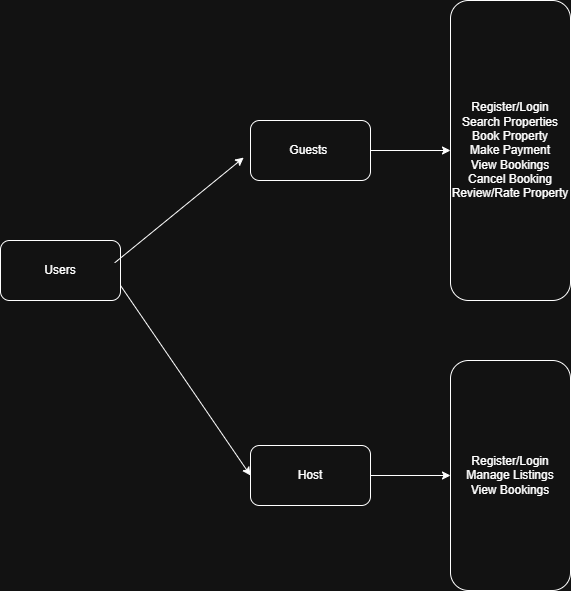

The diagram above was exported from draw.io. Its source (the exported page's mxGraphModel, read from the mxfile embedded in the PNG):
<mxGraphModel dx="1403" dy="764" grid="1" gridSize="10" guides="1" tooltips="1" connect="1" arrows="1" fold="1" page="1" pageScale="1" pageWidth="850" pageHeight="1100" math="0" shadow="0" extFonts="Permanent Marker^https://fonts.googleapis.com/css?family=Permanent+Marker">
  <root>
    <mxCell id="0" />
    <mxCell id="1" parent="0" />
    <mxCell id="U7oMa23jtqwgxLqNa6D5-4" value="" style="edgeStyle=orthogonalEdgeStyle;rounded=0;orthogonalLoop=1;jettySize=auto;html=1;" edge="1" parent="1" source="U7oMa23jtqwgxLqNa6D5-2" target="U7oMa23jtqwgxLqNa6D5-3">
      <mxGeometry relative="1" as="geometry" />
    </mxCell>
    <mxCell id="U7oMa23jtqwgxLqNa6D5-2" value="Guests&amp;nbsp;" style="rounded=1;whiteSpace=wrap;html=1;" vertex="1" parent="1">
      <mxGeometry x="370" y="360" width="120" height="60" as="geometry" />
    </mxCell>
    <mxCell id="U7oMa23jtqwgxLqNa6D5-3" value="Register/Login&lt;div&gt;Search Properties&lt;/div&gt;&lt;div&gt;Book Property&lt;/div&gt;&lt;div&gt;Make Payment&lt;/div&gt;&lt;div&gt;View Bookings&lt;/div&gt;&lt;div&gt;Cancel Booking&lt;/div&gt;&lt;div&gt;Review/Rate Property&lt;/div&gt;" style="rounded=1;whiteSpace=wrap;html=1;" vertex="1" parent="1">
      <mxGeometry x="570" y="240" width="120" height="300" as="geometry" />
    </mxCell>
    <mxCell id="U7oMa23jtqwgxLqNa6D5-9" value="" style="edgeStyle=orthogonalEdgeStyle;rounded=0;orthogonalLoop=1;jettySize=auto;html=1;" edge="1" parent="1" source="U7oMa23jtqwgxLqNa6D5-7" target="U7oMa23jtqwgxLqNa6D5-8">
      <mxGeometry relative="1" as="geometry" />
    </mxCell>
    <mxCell id="U7oMa23jtqwgxLqNa6D5-7" value="Host" style="rounded=1;whiteSpace=wrap;html=1;" vertex="1" parent="1">
      <mxGeometry x="370" y="685" width="120" height="60" as="geometry" />
    </mxCell>
    <mxCell id="U7oMa23jtqwgxLqNa6D5-8" value="Register/Login&lt;div&gt;Manage Listings&lt;/div&gt;&lt;div&gt;View Bookings&lt;/div&gt;" style="whiteSpace=wrap;html=1;rounded=1;" vertex="1" parent="1">
      <mxGeometry x="570" y="600" width="120" height="230" as="geometry" />
    </mxCell>
    <mxCell id="U7oMa23jtqwgxLqNa6D5-10" value="Users" style="rounded=1;whiteSpace=wrap;html=1;" vertex="1" parent="1">
      <mxGeometry x="120" y="480" width="120" height="60" as="geometry" />
    </mxCell>
    <mxCell id="U7oMa23jtqwgxLqNa6D5-11" value="" style="endArrow=classic;html=1;rounded=0;entryX=-0.057;entryY=0.618;entryDx=0;entryDy=0;entryPerimeter=0;exitX=0.952;exitY=0.371;exitDx=0;exitDy=0;exitPerimeter=0;" edge="1" parent="1" source="U7oMa23jtqwgxLqNa6D5-10" target="U7oMa23jtqwgxLqNa6D5-2">
      <mxGeometry width="50" height="50" relative="1" as="geometry">
        <mxPoint x="240" y="510" as="sourcePoint" />
        <mxPoint x="290" y="460" as="targetPoint" />
      </mxGeometry>
    </mxCell>
    <mxCell id="U7oMa23jtqwgxLqNa6D5-12" value="" style="endArrow=classic;html=1;rounded=0;entryX=0;entryY=0.5;entryDx=0;entryDy=0;exitX=1;exitY=0.75;exitDx=0;exitDy=0;" edge="1" parent="1" source="U7oMa23jtqwgxLqNa6D5-10" target="U7oMa23jtqwgxLqNa6D5-7">
      <mxGeometry width="50" height="50" relative="1" as="geometry">
        <mxPoint x="240" y="530" as="sourcePoint" />
        <mxPoint x="290" y="480" as="targetPoint" />
      </mxGeometry>
    </mxCell>
  </root>
</mxGraphModel>